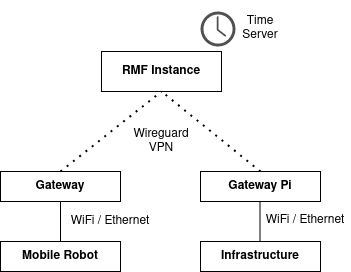

The diagram above was exported from draw.io. Its source (the exported page's mxGraphModel, read from the mxfile embedded in the PNG):
<mxGraphModel dx="462" dy="735" grid="1" gridSize="10" guides="1" tooltips="1" connect="1" arrows="1" fold="1" page="1" pageScale="1" pageWidth="850" pageHeight="1100" math="0" shadow="0">
  <root>
    <mxCell id="0" />
    <mxCell id="1" parent="0" />
    <mxCell id="GD6HsWwfSq0jsEZSjNyl-3" value="&lt;b&gt;RMF Instance&lt;br&gt;&lt;/b&gt;" style="rounded=0;whiteSpace=wrap;html=1;" parent="1" vertex="1">
      <mxGeometry x="161" y="160" width="120" height="40" as="geometry" />
    </mxCell>
    <mxCell id="GD6HsWwfSq0jsEZSjNyl-4" value="" style="endArrow=none;dashed=1;html=1;dashPattern=1 3;strokeWidth=2;entryX=0.5;entryY=1;entryDx=0;entryDy=0;" parent="1" target="GD6HsWwfSq0jsEZSjNyl-3" edge="1">
      <mxGeometry width="50" height="50" relative="1" as="geometry">
        <mxPoint x="120" y="280" as="sourcePoint" />
        <mxPoint x="260" y="350" as="targetPoint" />
      </mxGeometry>
    </mxCell>
    <mxCell id="GD6HsWwfSq0jsEZSjNyl-5" value="&lt;b&gt;Gateway&lt;br&gt;&lt;/b&gt;" style="rounded=0;whiteSpace=wrap;html=1;" parent="1" vertex="1">
      <mxGeometry x="60" y="280" width="120" height="30" as="geometry" />
    </mxCell>
    <mxCell id="GD6HsWwfSq0jsEZSjNyl-6" value="" style="endArrow=none;dashed=1;html=1;dashPattern=1 3;strokeWidth=2;entryX=0.5;entryY=1;entryDx=0;entryDy=0;" parent="1" target="GD6HsWwfSq0jsEZSjNyl-3" edge="1">
      <mxGeometry width="50" height="50" relative="1" as="geometry">
        <mxPoint x="320" y="280" as="sourcePoint" />
        <mxPoint x="230" y="210" as="targetPoint" />
      </mxGeometry>
    </mxCell>
    <mxCell id="GD6HsWwfSq0jsEZSjNyl-7" value="&lt;b&gt;Gateway Pi&lt;br&gt;&lt;/b&gt;" style="rounded=0;whiteSpace=wrap;html=1;" parent="1" vertex="1">
      <mxGeometry x="260" y="280" width="120" height="30" as="geometry" />
    </mxCell>
    <mxCell id="GD6HsWwfSq0jsEZSjNyl-8" value="Wireguard VPN" style="text;html=1;strokeColor=none;fillColor=none;align=center;verticalAlign=middle;whiteSpace=wrap;rounded=0;" parent="1" vertex="1">
      <mxGeometry x="201" y="240" width="40" height="20" as="geometry" />
    </mxCell>
    <mxCell id="GD6HsWwfSq0jsEZSjNyl-9" value="" style="endArrow=none;html=1;" parent="1" edge="1">
      <mxGeometry width="50" height="50" relative="1" as="geometry">
        <mxPoint x="120" y="350" as="sourcePoint" />
        <mxPoint x="120" y="310" as="targetPoint" />
      </mxGeometry>
    </mxCell>
    <mxCell id="GD6HsWwfSq0jsEZSjNyl-10" value="WiFi / Ethernet" style="text;html=1;strokeColor=none;fillColor=none;align=center;verticalAlign=middle;whiteSpace=wrap;rounded=0;" parent="1" vertex="1">
      <mxGeometry x="125" y="320" width="90" height="20" as="geometry" />
    </mxCell>
    <mxCell id="GD6HsWwfSq0jsEZSjNyl-11" value="" style="endArrow=none;html=1;" parent="1" edge="1">
      <mxGeometry width="50" height="50" relative="1" as="geometry">
        <mxPoint x="319.5" y="350" as="sourcePoint" />
        <mxPoint x="319.5" y="310" as="targetPoint" />
      </mxGeometry>
    </mxCell>
    <mxCell id="GD6HsWwfSq0jsEZSjNyl-12" value="WiFi / Ethernet" style="text;html=1;strokeColor=none;fillColor=none;align=center;verticalAlign=middle;whiteSpace=wrap;rounded=0;" parent="1" vertex="1">
      <mxGeometry x="320" y="319" width="90" height="20" as="geometry" />
    </mxCell>
    <mxCell id="GD6HsWwfSq0jsEZSjNyl-13" value="&lt;b&gt;Mobile Robot&lt;br&gt;&lt;/b&gt;" style="rounded=0;whiteSpace=wrap;html=1;" parent="1" vertex="1">
      <mxGeometry x="60" y="350" width="120" height="30" as="geometry" />
    </mxCell>
    <mxCell id="GD6HsWwfSq0jsEZSjNyl-14" value="&lt;b&gt;Infrastructure&lt;br&gt;&lt;/b&gt;" style="rounded=0;whiteSpace=wrap;html=1;" parent="1" vertex="1">
      <mxGeometry x="260" y="350" width="120" height="30" as="geometry" />
    </mxCell>
    <mxCell id="GD6HsWwfSq0jsEZSjNyl-15" value="" style="pointerEvents=1;shadow=0;dashed=0;html=1;strokeColor=none;fillColor=#505050;labelPosition=center;verticalLabelPosition=bottom;verticalAlign=top;outlineConnect=0;align=center;shape=mxgraph.office.concepts.clock;" parent="1" vertex="1">
      <mxGeometry x="260" y="120" width="35" height="35" as="geometry" />
    </mxCell>
    <mxCell id="GD6HsWwfSq0jsEZSjNyl-16" value="&lt;div&gt;&amp;nbsp;&lt;br&gt;&lt;/div&gt;&lt;div&gt;Time Server&lt;br&gt;&lt;/div&gt;" style="text;html=1;strokeColor=none;fillColor=none;align=center;verticalAlign=middle;whiteSpace=wrap;rounded=0;" parent="1" vertex="1">
      <mxGeometry x="300" y="120" width="40" height="20" as="geometry" />
    </mxCell>
  </root>
</mxGraphModel>